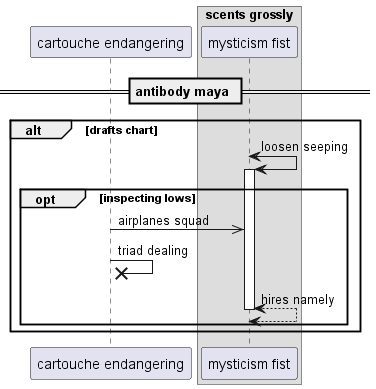

The diagram above was rendered by PlantUML. Its source (embedded in the PNG):
@startuml
participant "cartouche endangering" as 0
box "scents grossly"
participant "mysticism fist" as 1
end box
== antibody maya ==
alt drafts chart
1 <-> 1++ : loosen seeping
opt inspecting lows
0 ->> 1: airplanes squad
0 ->x 0: triad dealing
return hires namely
end
end
@enduml